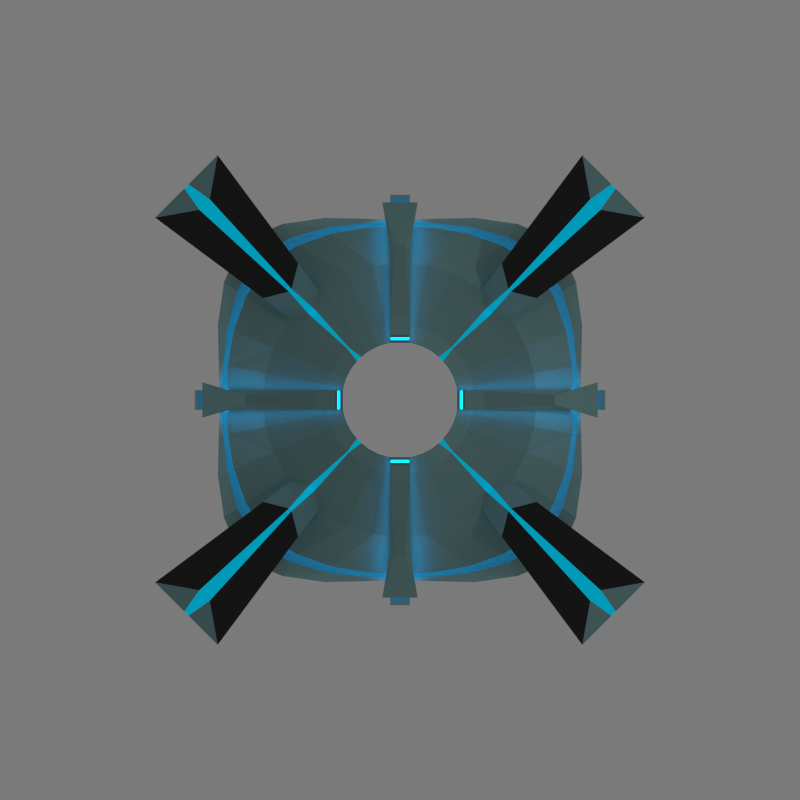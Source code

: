 # Source: LaserTower.blend  (saved by Blender 2.70.0; exported with 4.5.12 LTS)
import bpy
from mathutils import Matrix  # noqa: F401  (used for matrix-valued properties, if any)

bpy.ops.wm.read_factory_settings(use_empty=True)
scene = bpy.context.scene
scene.name = 'Scene'

# ---- collections
col_collection_1 = bpy.data.collections.new('Collection 1'); scene.collection.children.link(col_collection_1)
col_collection_2 = bpy.data.collections.new('Collection 2'); scene.collection.children.link(col_collection_2)

# ---- materials (node trees are filled in below, after node groups)
mat_balu_emission = bpy.data.materials.new('Balu emission')
mat_balu_emission.alpha_threshold = 0.0
mat_balu_emission.roughness = 0.5
mat_balu_emission.line_color = (0.0, 0.0, 0.0, 1.0)
mat_wies = bpy.data.materials.new('wies')
mat_wies.alpha_threshold = 0.0
mat_wies.roughness = 0.5
mat_wies.line_color = (0.0, 0.0, 0.0, 1.0)
mat_dunkeler = bpy.data.materials.new('dunkeler')
mat_dunkeler.alpha_threshold = 0.0
mat_dunkeler.roughness = 0.5
mat_dunkeler.line_color = (0.0, 0.0, 0.0, 1.0)
mat_blao = bpy.data.materials.new('blao')
mat_blao.alpha_threshold = 0.0
mat_blao.roughness = 0.5
mat_blao.line_color = (0.0, 0.0, 0.0, 1.0)
mat_grau = bpy.data.materials.new('grau')
mat_grau.alpha_threshold = 0.0
mat_grau.roughness = 0.5
mat_grau.line_color = (0.0, 0.0, 0.0, 1.0)
mat_material = bpy.data.materials.new('Material')
mat_material.alpha_threshold = 0.0
mat_material.roughness = 0.5
mat_material.line_color = (0.0, 0.0, 0.0, 1.0)

# ---- material node trees
mat_balu_emission.use_nodes = True; mat_balu_emission.node_tree.nodes.clear()
_N = mat_balu_emission.node_tree.nodes; _L = mat_balu_emission.node_tree.links
n0 = _N.new('ShaderNodeOutputMaterial'); n0.name = 'Material Output'; n0.location = (300, 300)
n1 = _N.new('ShaderNodeEmission'); n1.name = 'Emission'; n1.location = (110, 300)
n1.inputs[0].default_value = (0.0, 0.3817, 0.8, 1.0)
n1.inputs[1].default_value = 5.0
_L.new(n1.outputs[0], n0.inputs[0])
n0.is_active_output = True
mat_wies.use_nodes = True; mat_wies.node_tree.nodes.clear()
_N = mat_wies.node_tree.nodes; _L = mat_wies.node_tree.links
n0 = _N.new('ShaderNodeOutputMaterial'); n0.name = 'Material Output'; n0.location = (300, 300)
n1 = _N.new('ShaderNodeBsdfAnisotropic'); n1.name = 'Glossy BSDF'; n1.location = (100, 300)
n1.distribution = 'BECKMANN'
n1.inputs[0].default_value = (0.2884, 0.521, 0.5277, 1.0)
n1.inputs[1].default_value = 1.0
_L.new(n1.outputs[0], n0.inputs[0])
n0.is_active_output = True
mat_dunkeler.use_nodes = True; mat_dunkeler.node_tree.nodes.clear()
_N = mat_dunkeler.node_tree.nodes; _L = mat_dunkeler.node_tree.links
n0 = _N.new('ShaderNodeOutputMaterial'); n0.name = 'Material Output'; n0.location = (300, 300)
n1 = _N.new('ShaderNodeBsdfAnisotropic'); n1.name = 'Glossy BSDF'; n1.location = (100, 300)
n1.distribution = 'BECKMANN'
n1.inputs[0].default_value = (0.03522, 0.03522, 0.03522, 1.0)
n1.inputs[1].default_value = 0.55
_L.new(n1.outputs[0], n0.inputs[0])
n0.is_active_output = True
mat_blao.use_nodes = True; mat_blao.node_tree.nodes.clear()
_N = mat_blao.node_tree.nodes; _L = mat_blao.node_tree.links
n0 = _N.new('ShaderNodeOutputMaterial'); n0.name = 'Material Output'; n0.location = (300, 300)
n1 = _N.new('ShaderNodeMixShader'); n1.name = 'Mix Shader'; n1.location = (110, 300)
n2 = _N.new('ShaderNodeEmission'); n2.name = 'Emission'; n2.location = (-80, 300)
n2.inputs[0].default_value = (0.0, 0.5424, 0.8, 1.0)
n3 = _N.new('ShaderNodeBsdfAnisotropic'); n3.name = 'Glossy BSDF'; n3.location = (-90, 300)
n3.distribution = 'BECKMANN'
n3.inputs[0].default_value = (0.0, 0.523, 0.8, 1.0)
n3.inputs[1].default_value = 0.4472
_L.new(n1.outputs[0], n0.inputs[0])
_L.new(n2.outputs[0], n1.inputs[1])
_L.new(n3.outputs[0], n1.inputs[2])
n0.is_active_output = True
mat_grau.use_nodes = True; mat_grau.node_tree.nodes.clear()
_N = mat_grau.node_tree.nodes; _L = mat_grau.node_tree.links
n0 = _N.new('ShaderNodeOutputMaterial'); n0.name = 'Material Output'; n0.location = (300, 300)
n1 = _N.new('ShaderNodeBsdfDiffuse'); n1.name = 'Diffuse BSDF'; n1.location = (10, 300)
n1.inputs[0].default_value = (0.1523, 0.1523, 0.1523, 1.0)
n1.inputs[1].default_value = 0.2185
_L.new(n1.outputs[0], n0.inputs[0])
n0.is_active_output = True
mat_material.use_nodes = True; mat_material.node_tree.nodes.clear()
_N = mat_material.node_tree.nodes; _L = mat_material.node_tree.links
n0 = _N.new('ShaderNodeOutputMaterial'); n0.name = 'Material Output'; n0.location = (300, 300)
n1 = _N.new('ShaderNodeEmission'); n1.name = 'Emission'; n1.location = (110, 300)
n1.inputs[0].default_value = (0.0, 1.0, 1.0, 1.0)
n1.inputs[1].default_value = 10.0
_L.new(n1.outputs[0], n0.inputs[0])
n0.is_active_output = True

# ---- world
world_world = bpy.data.worlds.new('World'); scene.world = world_world
world_world.color = (0.196, 0.196, 0.196)
world_world.use_sun_shadow = False
world_world.sun_shadow_jitter_overblur = 0.0
world_world.cycles.sampling_method = 'MANUAL'
world_world.cycles.sample_map_resolution = 256

# ---- cameras
cam_camera = bpy.data.cameras.new('Camera')
cam_camera.type = 'ORTHO'
cam_camera.clip_end = 100.0
cam_camera.lens = 35.0
cam_camera.sensor_width = 32.0
cam_camera.sensor_height = 18.0
cam_camera.ortho_scale = 3.414
cam_camera.dof.focus_distance = 0.0

# ---- lights
light_lamp = bpy.data.lights.new('Lamp', 'POINT')
light_lamp.transmission_factor = 0.0
light_lamp.cutoff_distance = 30.0
light_lamp.energy = 100.0
light_lamp.shadow_buffer_clip_start = 1.001
light_lamp.shadow_soft_size = 0.1
light_lamp.shadow_maximum_resolution = 0.006
light_lamp.use_absolute_resolution = True
light_lamp.cycles.use_multiple_importance_sampling = False

# ---- meshes
me_circle = bpy.data.meshes.new('Circle')
me_circle.from_pydata([(-0.7736, -0.1539, 0.01178), (-0.7771, -0.3219, 0.01178), (-0.7512, -0.502, 0.01178), (-0.677, -0.677, 0.01178), (-0.502, -0.7512, 0.01178), (-0.3219, -0.7771, 0.01178), (-0.1539, -0.7736, 0.01178), (-0.04197, -0.3573, 1.126), (-0.243, -0.04834, 1.223), (-0.2289, -0.09483, 1.223), (-0.206, -0.1377, 1.223), (-0.1377, -0.206, 1.223), (-0.09483, -0.2289, 1.223), (-0.04834, -0.243, 1.223), (-0.02138, -0.662, 0.8635), (-0.04217, -0.8626, 0.3589), (-0.8626, -0.04226, 0.3589), (-0.754, -0.15, 0.3628), (-0.5733, -0.114, 0.864), (-0.3109, -0.06185, 1.126), (-0.06185, -0.3109, 1.126), (-0.114, -0.5733, 0.864), (-0.15, -0.754, 0.3628), (-0.662, -0.02142, 0.8635), (-0.3573, -0.04206, 1.126), (-0.1761, -0.2636, 1.126), (-0.3252, -0.4867, 0.865), (-0.4637, -0.6939, 0.3929), (-0.3054, -0.7373, 0.3762), (-0.224, -0.5407, 0.865), (-0.1213, -0.2929, 1.126), (-0.04197, -0.2784, 1.223), (-0.2636, -0.1761, 1.126), (-0.4867, -0.3252, 0.865), (-0.6939, -0.4637, 0.3929), (-0.6123, -0.6123, 0.4072), (-0.7373, -0.3054, 0.3762), (-0.5407, -0.224, 0.865), (-0.2929, -0.1213, 1.126), (-0.2784, -0.04206, 1.223), (-0.7345, -0.1461, 0.5033), (-0.1461, -0.7345, 0.5033), (-0.4396, -0.6579, 0.5311), (-0.2938, -0.7094, 0.5157), (-0.6579, -0.4396, 0.5311), (-0.7094, -0.2938, 0.5157), (-0.6684, -0.133, 0.3674), (-0.133, -0.6684, 0.3674), (-0.04213, -0.876, 0.01178), (-0.4057, -0.6072, 0.3928), (-0.269, -0.6493, 0.3785), (-0.6072, -0.4057, 0.3928), (-0.534, -0.534, 0.4058), (-0.6493, -0.269, 0.3785), (-0.6445, -0.1282, 0.5196), (-0.1282, -0.6445, 0.5196), (-0.876, -0.04223, 0.01178), (-0.381, -0.5702, 0.5417), (-0.2563, -0.6188, 0.5293), (-0.5702, -0.381, 0.5417), (-0.4945, -0.4945, 0.5522), (-0.6188, -0.2563, 0.5293), (-0.7683, -0.03704, 0.01178), (-0.03696, -0.7683, 0.01178), (-0.2442, -0.0369, 1.223), (-0.03682, -0.2442, 1.223), (-0.3134, -0.0369, 1.126), (-0.5806, -0.03691, 0.8635), (-0.7566, -0.03706, 0.3589), (-0.03698, -0.7566, 0.3589), (-0.03683, -0.5807, 0.8635), (-0.03682, -0.3134, 1.126), (-0.7398, -0.03703, 0.4997), (-0.03694, -0.7398, 0.4997), (-0.6721, -0.03707, 0.3644), (-0.03699, -0.6721, 0.3644), (-0.65, -0.03703, 0.5169), (-0.03695, -0.65, 0.5169), (-0.8434, -0.07566, 0.4997), (-0.0755, -0.8434, 0.4997), (-0.7662, -0.04226, 0.3644), (-0.04217, -0.7662, 0.3644), (-0.7411, -0.04222, 0.5169), (-0.04213, -0.7411, 0.5169), (-0.4677, -0.3483, 0.865), (-0.3483, -0.4677, 0.865), (-0.5015, -0.6183, 0.5368), (-0.6183, -0.5015, 0.5368), (-0.513, -0.513, 0.5501), (-0.5834, -0.4345, 0.9027), (-0.4345, -0.5834, 0.9027), (-0.6256, -0.7713, 0.4932), (-0.7713, -0.6256, 0.4932), (-0.64, -0.64, 0.5098), (-1.045, -0.7781, 0.4034), (-0.7781, -1.045, 0.4034), (-0.7425, -0.9154, -0.2055), (-0.9154, -0.7425, -0.2055), (-0.7595, -0.7595, -0.1858), (-0.03868, -0.8042, 0.01178), (-0.04041, -0.8401, 0.01178), (-0.04044, -0.8273, 0.3589), (-0.03871, -0.792, 0.3589), (-0.03854, -0.328, 1.126), (-0.04025, -0.3427, 1.126), (-0.04025, -0.267, 1.223), (-0.03854, -0.2556, 1.223), (-0.04044, -0.7348, 0.3644), (-0.03872, -0.7035, 0.3644), (-0.03855, -0.6078, 0.8635), (-0.04027, -0.6349, 0.8635), (-0.03867, -0.7743, 0.4997), (-0.0404, -0.8089, 0.4997), (-0.03867, -0.6804, 0.5169), (-0.0404, -0.7108, 0.5169), (-0.7034, -0.0388, 0.3644), (-0.7348, -0.04053, 0.3644), (-0.8273, -0.04053, 0.3589), (-0.792, -0.0388, 0.3589), (-0.267, -0.04034, 1.223), (-0.2556, -0.03862, 1.223), (-0.6804, -0.03876, 0.5169), (-0.7108, -0.04049, 0.5169), (-0.8042, -0.03877, 0.01178), (-0.8401, -0.0405, 0.01178), (-0.7743, -0.03875, 0.4997), (-0.8089, -0.04048, 0.4997), (-0.6349, -0.04036, 0.8635), (-0.6078, -0.03864, 0.8635), (-0.328, -0.03862, 1.126), (-0.3427, -0.04034, 1.126), (-0.7662, 2.608e-07, 0.3644), (-0.662, 0.0, 0.8635), (-0.2784, 3.986e-07, 1.223), (-0.7411, 2.757e-07, 0.5169), (-0.8434, 0.0, 0.4997), (-0.8626, 2.384e-07, 0.3589), (-0.876, 2.384e-07, 0.01178), (-0.3573, 3.763e-07, 1.126), (-0.7683, 1.155e-07, 0.01178), (-0.2442, 2.533e-07, 1.223), (-0.8042, 1.527e-07, 0.01178), (-0.8401, 1.937e-07, 0.01178), (-0.2556, 3.017e-07, 1.223), (-0.267, 3.502e-07, 1.223), (2.086e-07, -0.7411, 0.5169), (0.0, -0.8434, 0.4997), (2.757e-07, -0.8626, 0.3589), (3.055e-07, -0.876, 0.01178), (0.0, -0.662, 0.8635), (2.347e-07, -0.7662, 0.3644), (-4.098e-08, -0.2784, 1.223), (-3.725e-09, -0.3573, 1.126), (-3.353e-08, -0.2442, 1.223), (2.682e-07, -0.7683, 0.01178), (2.794e-07, -0.8042, 0.01178), (2.906e-07, -0.8401, 0.01178), (-3.725e-08, -0.2556, 1.223), (-4.098e-08, -0.267, 1.223), (-0.1833, -0.1653, 1.223), (-0.1653, -0.1833, 1.223), (-0.2209, -0.2257, 1.126), (-0.2257, -0.2209, 1.126), (-0.3651, -0.3879, 0.9153), (-0.3879, -0.3651, 0.9153), (-0.4627, -0.4738, 0.9675), (-0.4738, -0.4627, 0.9675), (-0.812, -0.8564, 0.5266), (-0.8564, -0.812, 0.5266), (-0.8199, -0.8379, -0.2055), (-0.8379, -0.8199, -0.2055), (-0.9205, -0.9025, 0.4034), (-0.9025, -0.9205, 0.4034)], [], [(20, 71, 65, 13), (67, 18, 19, 66), (25, 30, 12, 11), (161, 25, 11, 160), (19, 38, 9, 8), (66, 19, 8, 64), (30, 20, 13, 12), (33, 84, 164, 162, 32), (38, 32, 10, 9), (41, 73, 70, 21), (4, 5, 28, 27), (42, 43, 29, 26), (26, 29, 30, 25), (2, 3, 35, 34), (164, 84, 89, 166), (44, 87, 84, 33), (62, 0, 17, 68), (0, 1, 36, 17), (40, 45, 37, 18), (18, 37, 38, 19), (68, 17, 46, 74), (72, 40, 18, 67), (6, 63, 69, 22), (163, 85, 26, 25, 161), (5, 6, 22, 28), (43, 41, 21, 29), (29, 21, 20, 30), (3, 4, 27, 35), (86, 42, 26, 85), (1, 2, 34, 36), (45, 44, 33, 37), (37, 33, 32, 38), (89, 92, 97, 94), (42, 86, 88, 60, 57), (22, 69, 75, 47), (40, 72, 76, 54), (74, 46, 54, 76), (73, 41, 55, 77), (21, 70, 71, 20), (17, 36, 53, 46), (41, 43, 58, 55), (43, 42, 57, 58), (35, 27, 49, 52), (49, 50, 58, 57), (51, 52, 60, 59), (136, 137, 56, 16), (46, 53, 61, 54), (47, 75, 77, 55), (50, 47, 55, 58), (52, 49, 57, 60), (53, 51, 59, 61), (88, 87, 44, 59, 60), (27, 28, 50, 49), (44, 45, 61, 59), (28, 22, 47, 50), (36, 34, 51, 53), (45, 40, 54, 61), (34, 35, 52, 51), (142, 124, 56, 137), (107, 101, 15, 81), (116, 122, 82, 80), (117, 116, 80, 16), (101, 100, 48, 15), (105, 104, 7, 31), (152, 151, 31, 7), (131, 136, 16, 80), (146, 149, 14, 79), (134, 131, 80, 82), (122, 126, 78, 82), (127, 130, 24, 23), (124, 117, 16, 56), (104, 110, 14, 7), (110, 112, 79, 14), (112, 114, 83, 79), (126, 127, 23, 78), (114, 107, 81, 83), (158, 105, 31, 151), (130, 119, 39, 24), (86, 85, 90, 91), (88, 86, 91, 93), (87, 88, 93, 92), (92, 93, 98, 97), (91, 90, 95, 96), (166, 89, 94, 168), (84, 87, 92, 89), (85, 163, 165, 90), (96, 169, 170, 97, 98), (96, 95, 172, 169), (90, 165, 167, 95), (93, 91, 96, 98), (94, 171, 168), (75, 69, 102, 108), (108, 102, 101, 107), (69, 63, 99, 102), (102, 99, 100, 101), (65, 71, 103, 106), (106, 103, 104, 105), (71, 70, 109, 103), (103, 109, 110, 104), (70, 73, 111, 109), (109, 111, 112, 110), (73, 77, 113, 111), (111, 113, 114, 112), (77, 75, 108, 113), (113, 108, 107, 114), (153, 65, 106, 157), (157, 106, 105, 158), (139, 62, 123, 141), (141, 123, 124, 142), (74, 76, 121, 115), (115, 121, 122, 116), (68, 74, 115, 118), (118, 115, 116, 117), (76, 72, 125, 121), (121, 125, 126, 122), (67, 66, 129, 128), (128, 129, 130, 127), (62, 68, 118, 123), (123, 118, 117, 124), (72, 67, 128, 125), (125, 128, 127, 126), (172, 95, 167), (66, 64, 120, 129), (129, 120, 119, 130), (170, 171, 94, 97), (119, 144, 133, 39), (82, 78, 135, 134), (24, 39, 133, 138), (23, 24, 138, 132), (78, 23, 132, 135), (64, 140, 143, 120), (120, 143, 144, 119), (100, 156, 148, 48), (15, 48, 148, 147), (7, 14, 149, 152), (81, 15, 147, 150), (83, 81, 150, 145), (79, 83, 145, 146), (63, 154, 155, 99), (99, 155, 156, 100), (161, 160, 159, 162), (163, 161, 162, 164), (164, 166, 165, 163), (167, 165, 166, 168), (171, 170, 169, 172), (172, 167, 168, 171), (32, 162, 159, 10)])
me_circle.polygons.foreach_set('material_index', [1, 1, 1, 1, 1, 1, 1, 1, 1, 1, 1, 1, 1, 1, 1, 1, 1, 1, 1, 1, 1, 1, 1, 1, 1, 1, 1, 1, 1, 1, 1, 1, 2, 1, 1, 1, 0, 1, 1, 1, 1, 1, 1, 0, 0, 1, 0, 0, 0, 0, 0, 1, 1, 1, 1, 1, 1, 1, 1, 1, 0, 1, 1, 1, 1, 1, 1, 0, 1, 1, 1, 1, 1, 1, 1, 0, 1, 1, 1, 1, 1, 2, 2, 2, 1, 1, 1, 1, 2, 2, 1, 1, 0, 1, 0, 1, 0, 1, 0, 1, 0, 1, 0, 0, 0, 1, 0, 1, 0, 0, 0, 1, 0, 1, 0, 1, 0, 1, 0, 1, 0, 1, 1, 0, 1, 1, 1, 1, 1, 1, 1, 0, 1, 1, 1, 1, 0, 1, 1, 0, 3, 3, 3, 3, 3, 3, 1])
me_circle.materials.append(mat_balu_emission)
me_circle.materials.append(mat_wies)
me_circle.materials.append(mat_dunkeler)
me_circle.materials.append(mat_blao)
me_circle.use_remesh_preserve_volume = False
me_circle.use_remesh_preserve_attributes = False
me_circle.use_mirror_vertex_groups = False
me_circle.update()
me_circle_001 = bpy.data.meshes.new('Circle.001')
me_circle_001.from_pydata([(0.3336, -0.2347, 1.009), (0.313, -0.1047, 1.354), (-1.546, -0.1437, 1.08), (-1.562, -0.05695, 1.281), (-0.365, -0.1047, 1.354), (-0.3779, -0.2347, 1.009), (0.3015, -0.4638, 1.159), (0.2808, -0.2029, 1.504), (-0.1697, -0.2029, 1.504), (-0.41, -0.4638, 1.159), (0.313, -0.1713, 1.177), (0.3336, -0.1914, 1.124), (-1.563, -0.0925, 1.184), (-1.56, -0.106, 1.155), (-0.3779, -0.1914, 1.124), (-0.365, -0.1713, 1.177), (0.2808, -0.3366, 1.327), (0.3015, -0.3768, 1.274), (-0.41, -0.3768, 1.274), (-0.3971, -0.3366, 1.327), (-1.57, -0.01444, 1.176), (-1.569, -0.01449, 1.167), (0.3336, 0.0, 1.142), (0.3336, 0.0, 1.159), (-1.565, -0.07781, 1.175), (-1.561, -0.1013, 1.165), (0.2764, -0.3069, 1.277), (0.2764, -0.3203, 1.259), (0.3062, -0.178, 1.159), (0.3062, -0.1847, 1.142), (0.3336, 0.0, 1.009), (0.313, 0.0, 1.354), (-1.563, 0.0, 1.094), (-1.565, 0.0, 1.278), (-0.3779, 0.0, 1.354), (-0.3779, 0.0, 1.009), (0.313, 0.0, 1.177), (0.3336, 0.0, 1.124), (-1.57, -0.01443, 1.185), (-1.569, -0.01456, 1.158), (-0.3528, -0.178, 1.159), (-0.3528, -0.1847, 1.142), (-0.3826, -0.3069, 1.277), (-0.3826, -0.3203, 1.259), (-0.365, -0.1593, 1.209), (-0.3971, -0.3126, 1.359), (0.313, -0.1593, 1.209), (-1.564, -0.08514, 1.202), (0.2808, -0.3126, 1.359), (0.313, 0.0, 1.209), (-1.57, -0.01443, 1.201), (-1.563, -0.0864, 1.156), (-1.555, -0.1113, 1.103), (-1.567, -0.01504, 1.262), (-1.565, -0.04464, 1.263), (-1.566, -0.06691, 1.201), (-1.57, 0.0, 1.176), (-1.57, 0.0, 1.185), (-1.564, -0.082, 1.166), (-1.562, -0.09677, 1.175), (-1.565, -0.07382, 1.185), (-1.565, -0.01529, 1.111), (-1.569, 0.0, 1.158), (-1.57, 0.0, 1.201), (-1.57, 0.0, 1.167), (-1.614, -0.0148, 1.177), (-1.617, -0.01485, 1.168), (-1.612, -0.07947, 1.175), (-1.611, -0.01479, 1.185), (-1.62, -0.01491, 1.159), (-1.605, -0.01479, 1.2), (-1.618, -0.08819, 1.156), (-1.632, -0.1133, 1.104), (-1.582, -0.01537, 1.258), (-1.581, -0.0456, 1.259), (-1.604, -0.06839, 1.2), (-1.615, -0.08372, 1.166), (-1.609, -0.07542, 1.184), (-1.635, -0.01562, 1.114), (-0.6137, -0.2122, 1.132), (-0.5415, -0.213, 1.132), (-1.166, -0.1549, 1.143), (-1.406, -0.1294, 1.154), (-0.8019, -0.1811, 1.186), (-0.9226, -0.1712, 1.186), (-1.167, -0.1385, 1.184), (-1.411, -0.1148, 1.187), (-0.5311, -0.193, 1.185), (-0.6027, -0.1924, 1.185), (-1.239, -0.1309, 1.185), (-1.445, -0.1109, 1.187), (-0.9046, -0.1852, 1.154), (-0.7856, -0.1952, 1.152), (-1.227, -0.1426, 1.158), (-1.44, -0.1206, 1.166), (-0.5907, -0.2061, 1.15), (-0.5215, -0.2064, 1.15), (-1.154, -0.1507, 1.157), (-1.405, -0.1248, 1.165), (-0.7838, -0.246, 1.024), (-0.8949, -0.2353, 1.031), (-1.127, -0.1987, 1.047), (-1.377, -0.1697, 1.072), (-0.5415, -0.2564, 1.017), (-0.6096, -0.2563, 1.017), (-1.199, -0.1894, 1.054), (-1.415, -0.165, 1.076), (-0.7999, -0.1187, 1.352), (-0.92, -0.1124, 1.344), (-1.164, -0.08818, 1.319), (-1.409, -0.07438, 1.296), (-0.5311, -0.1264, 1.362), (-0.6022, -0.126, 1.362), (-1.236, -0.08336, 1.312), (-1.444, -0.07185, 1.293), (-1.447, -0.06151, 1.288), (-1.412, -0.06373, 1.291), (-1.418, -0.1527, 1.073), (-1.381, -0.1572, 1.069), (-1.408, -0.1134, 1.161), (-1.443, -0.1095, 1.163), (-1.448, -0.1, 1.184), (-1.414, -0.1037, 1.183), (-1.41, -0.118, 1.15), (-1.445, -0.114, 1.152), (-1.445, -0.1047, 1.173), (-1.41, -0.1085, 1.172), (-1.421, 0.0, 1.289), (-1.455, 0.0, 1.285), (-1.451, 0.0, 1.086), (-1.417, 0.0, 1.082), (-1.417, -0.09561, 1.203), (-1.451, -0.0922, 1.202), (-1.441, -0.1252, 1.155), (-1.442, -0.1157, 1.177), (-1.407, -0.1198, 1.176), (-1.42, -0.009614, 1.293), (-1.454, -0.00927, 1.289), (-1.452, -0.009345, 1.09), (-1.418, -0.009686, 1.086), (-1.413, -0.1065, 1.206), (-1.448, -0.1028, 1.206), (-1.239, -0.07515, 1.309), (-1.168, -0.07954, 1.316), (-1.202, -0.1802, 1.051), (-1.13, -0.1891, 1.044), (-1.158, -0.1416, 1.154), (-1.23, -0.1339, 1.156), (-1.242, -0.1224, 1.182), (-1.171, -0.1296, 1.181), (-1.169, -0.1459, 1.14), (-1.24, -0.138, 1.143), (-1.233, -0.1284, 1.169), (-1.161, -0.1359, 1.167), (-1.185, 0.0, 1.313), (-1.256, 0.0, 1.306), (-1.249, 0.0, 1.062), (-1.179, 0.0, 1.054), (-1.174, -0.1199, 1.205), (-1.246, -0.1131, 1.204), (-1.237, -0.1467, 1.146), (-1.23, -0.137, 1.172), (-1.157, -0.1449, 1.17), (-1.184, -0.008057, 1.316), (-1.255, -0.007599, 1.309), (-1.25, -0.007656, 1.065), (-1.18, -0.008111, 1.058), (-1.171, -0.1287, 1.208), (-1.242, -0.1215, 1.207), (-0.6032, -0.1043, 1.354), (-0.5311, -0.1047, 1.354), (-0.9261, -0.09253, 1.336), (-0.8046, -0.09796, 1.344), (-0.61, -0.2345, 1.009), (-0.5415, -0.2347, 1.009), (-0.9004, -0.2142, 1.025), (-0.7878, -0.2244, 1.017), (-0.5215, -0.1847, 1.142), (-0.5914, -0.1843, 1.142), (-0.7904, -0.174, 1.145), (-0.9109, -0.1647, 1.147), (-0.6038, -0.1706, 1.177), (-0.5311, -0.1713, 1.177), (-0.9291, -0.151, 1.179), (-0.807, -0.16, 1.178), (-0.5415, -0.1914, 1.124), (-0.615, -0.1904, 1.124), (-0.8139, -0.1787, 1.128), (-0.9346, -0.1689, 1.132), (-0.5918, -0.1776, 1.159), (-0.5215, -0.178, 1.159), (-0.9136, -0.1583, 1.163), (-0.7925, -0.1674, 1.161), (-0.5415, 0.0, 1.354), (-0.6183, 0.0, 1.353), (-0.8258, 0.0, 1.342), (-0.9495, 0.0, 1.333), (-0.6168, 0.0, 1.01), (-0.5415, 0.0, 1.009), (-0.9432, 0.0, 1.032), (-0.8207, 0.0, 1.022), (-0.5311, -0.1593, 1.209), (-0.6044, -0.1586, 1.209), (-0.8096, -0.1484, 1.208), (-0.9324, -0.14, 1.207), (-0.8088, -0.1999, 1.136), (-0.9282, -0.1892, 1.139), (-0.591, -0.1994, 1.168), (-0.5215, -0.1997, 1.167), (-0.9073, -0.1787, 1.17), (-0.7877, -0.1886, 1.169), (-0.5415, -0.02168, 1.362), (-0.6177, -0.02153, 1.361), (-0.8237, -0.02007, 1.35), (-0.947, -0.01889, 1.341), (-0.6173, -0.02153, 1.018), (-0.5415, -0.02168, 1.017), (-0.9451, -0.01892, 1.039), (-0.8222, -0.0201, 1.03), (-0.5311, -0.181, 1.217), (-0.6033, -0.1804, 1.217), (-0.8047, -0.1694, 1.216), (-0.9262, -0.16, 1.214)], [], [(155, 142, 116, 127), (151, 144, 118, 123), (31, 1, 4, 34), (4, 8, 45), (17, 6, 9, 18), (0, 5, 9, 6), (4, 1, 7, 8), (11, 0, 6, 17), (159, 148, 122, 131), (16, 26, 42, 19), (5, 14, 18, 9), (23, 22, 29, 28), (48, 16, 19, 45), (54, 55, 75, 74), (46, 10, 16, 48), (58, 51, 71, 76), (204, 183, 149, 158), (114, 137, 136, 110), (26, 27, 43, 42), (36, 23, 28, 10), (10, 28, 26, 16), (19, 42, 40, 15), (28, 29, 27, 26), (42, 43, 41, 40), (11, 37, 30, 0), (60, 24, 67, 77), (125, 120, 25, 59), (0, 30, 35, 5), (46, 49, 36, 10), (27, 17, 18, 43), (52, 61, 78, 72), (15, 40, 190, 182), (22, 37, 11, 29), (29, 11, 17, 27), (43, 18, 14, 41), (24, 58, 76, 67), (15, 44, 45, 19), (124, 117, 2, 13), (7, 48, 45, 8), (1, 46, 48, 7), (1, 31, 49, 46), (55, 60, 77, 75), (44, 4, 45), (52, 51, 13, 2), (54, 53, 33, 3), (55, 54, 3, 47), (38, 20, 56, 57), (51, 58, 25, 13), (24, 60, 12, 59), (61, 52, 2, 32), (58, 24, 59, 25), (39, 61, 32, 62), (53, 50, 63, 33), (21, 39, 62, 64), (20, 21, 64, 56), (60, 55, 47, 12), (50, 38, 57, 63), (77, 67, 65, 68), (67, 76, 66, 65), (71, 72, 78, 69), (75, 77, 68, 70), (76, 71, 69, 66), (74, 75, 70, 73), (53, 54, 74, 73), (51, 52, 72, 71), (38, 50, 70, 68), (21, 20, 65, 66), (39, 21, 66, 69), (50, 53, 73, 70), (61, 39, 69, 78), (20, 38, 68, 65), (169, 202, 203, 172), (34, 4, 170, 193), (142, 159, 131, 116), (115, 132, 47, 3), (173, 197, 200, 176), (14, 5, 174, 185), (144, 156, 130, 118), (117, 129, 32, 2), (181, 189, 192, 184), (44, 15, 182, 201), (148, 152, 126, 122), (121, 125, 59, 12), (189, 178, 179, 192), (40, 41, 177, 190), (147, 151, 123, 119), (120, 124, 13, 25), (202, 181, 184, 203), (183, 191, 153, 149), (112, 212, 211, 111), (113, 164, 163, 109), (186, 173, 176, 187), (175, 199, 157, 145), (41, 14, 185, 177), (191, 180, 146, 153), (180, 188, 150, 146), (178, 186, 187, 179), (152, 147, 119, 126), (132, 121, 12, 47), (194, 169, 172, 195), (171, 204, 158, 143), (5, 35, 198, 174), (188, 175, 145, 150), (119, 123, 82, 98), (127, 116, 110, 136), (125, 121, 90, 134), (117, 124, 133, 106), (130, 129, 138, 139), (123, 118, 102, 82), (118, 130, 139, 102), (121, 132, 141, 90), (128, 115, 3, 33), (106, 133, 82, 102), (90, 141, 140, 86), (133, 94, 98, 82), (134, 90, 86, 135), (138, 106, 102, 139), (94, 134, 135, 98), (141, 114, 110, 140), (132, 115, 114, 141), (115, 128, 137, 114), (124, 120, 94, 133), (120, 125, 134, 94), (129, 117, 106, 138), (122, 126, 135, 86), (116, 131, 140, 110), (128, 127, 136, 137), (131, 122, 86, 140), (126, 119, 98, 135), (152, 148, 89, 161), (144, 151, 160, 105), (157, 156, 165, 166), (150, 145, 101, 81), (145, 157, 166, 101), (148, 159, 168, 89), (153, 146, 97, 162), (158, 149, 85, 167), (196, 171, 143, 154), (105, 160, 81, 101), (89, 168, 167, 85), (160, 93, 97, 81), (161, 89, 85, 162), (165, 105, 101, 166), (93, 161, 162, 97), (168, 113, 109, 167), (154, 143, 109, 163), (146, 150, 81, 97), (159, 142, 113, 168), (142, 155, 164, 113), (151, 147, 93, 160), (147, 152, 161, 93), (156, 144, 105, 165), (149, 153, 162, 85), (143, 158, 167, 109), (155, 154, 163, 164), (173, 186, 79, 104), (190, 177, 96, 208), (177, 185, 80, 96), (194, 193, 211, 212), (198, 197, 215, 216), (201, 182, 87, 219), (202, 169, 112, 220), (179, 187, 205, 92), (171, 196, 214, 108), (200, 199, 217, 218), (182, 190, 208, 87), (187, 176, 99, 205), (172, 203, 221, 107), (178, 189, 207, 95), (184, 192, 210, 83), (169, 194, 212, 112), (4, 44, 201, 170), (108, 214, 213, 107), (104, 79, 80, 103), (100, 206, 205, 99), (88, 220, 219, 87), (84, 222, 221, 83), (79, 95, 96, 80), (206, 91, 92, 205), (207, 88, 87, 208), (209, 84, 83, 210), (215, 104, 103, 216), (217, 100, 99, 218), (95, 207, 208, 96), (91, 209, 210, 92), (220, 112, 111, 219), (222, 108, 107, 221), (196, 195, 213, 214), (203, 184, 83, 221), (199, 175, 100, 217), (170, 201, 219, 111), (175, 188, 206, 100), (197, 173, 104, 215), (193, 170, 111, 211), (188, 180, 91, 206), (180, 191, 209, 91), (181, 202, 220, 88), (191, 183, 84, 209), (176, 200, 218, 99), (195, 172, 107, 213), (186, 178, 95, 79), (204, 171, 108, 222), (189, 181, 88, 207), (183, 204, 222, 84), (174, 198, 216, 103), (192, 179, 92, 210), (185, 174, 103, 80)])
me_circle_001.polygons.foreach_set('material_index', [2, 2, 2, 2, 2, 2, 2, 2, 2, 2, 2, 2, 2, 2, 2, 2, 2, 2, 0, 2, 2, 2, 2, 2, 2, 2, 2, 2, 2, 2, 2, 2, 2, 2, 2, 2, 2, 2, 2, 2, 2, 2, 2, 2, 2, 2, 2, 2, 2, 2, 2, 2, 2, 2, 2, 2, 2, 0, 0, 0, 0, 0, 0, 2, 2, 2, 2, 2, 2, 2, 2, 2, 2, 2, 2, 2, 2, 2, 2, 2, 2, 2, 2, 2, 2, 2, 2, 2, 2, 2, 2, 2, 2, 2, 2, 2, 2, 2, 2, 2, 2, 2, 2, 0, 0, 2, 2, 2, 0, 0, 2, 2, 2, 2, 2, 2, 2, 2, 2, 2, 2, 2, 2, 2, 0, 0, 2, 0, 0, 2, 2, 2, 0, 0, 2, 0, 0, 2, 2, 2, 2, 2, 2, 2, 2, 0, 0, 2, 2, 2, 2, 2, 0, 0, 2, 2, 0, 0, 2, 2, 0, 2, 0, 2, 2, 0, 0, 0, 2, 0, 2, 2, 2, 2, 2, 2, 2, 2, 2, 2, 2, 2, 2, 2, 2, 2, 2, 2, 0, 2, 0, 2, 2, 0, 2, 2, 2, 2, 0, 0, 2, 2, 2, 2, 0, 0, 0])
me_circle_001.materials.append(mat_balu_emission)
me_circle_001.materials.append(mat_wies)
me_circle_001.materials.append(mat_grau)
me_circle_001.materials.append(mat_material)
me_circle_001.use_remesh_preserve_volume = False
me_circle_001.use_remesh_preserve_attributes = False
me_circle_001.use_mirror_vertex_groups = False
me_circle_001.update()

# ---- objects
ob_circle = bpy.data.objects.new('Circle', me_circle)
ob_lamp = bpy.data.objects.new('Lamp', light_lamp)
ob_camera = bpy.data.objects.new('Camera', cam_camera)
ob_circle_001 = bpy.data.objects.new('Circle.001', me_circle_001)

# ---- transforms, parenting, visibility, modifiers, constraints
ob_circle.location = (0.0, 0.0, 0.0)
ob_circle.lineart.crease_threshold = 0.0
_m = ob_circle.modifiers.new('Mirror', 'MIRROR')
_m.use_axis = (True, True, False)
_m.use_clip = True
ob_lamp.location = (4.076, 1.005, 5.904)
ob_lamp.rotation_euler = (0.6503, 0.05522, 1.866)
ob_lamp.lock_rotations_4d = False
ob_lamp.empty_display_type = 'ARROWS'
ob_lamp.color = (0.0, 0.0, 0.0, 0.0)
ob_lamp.lineart.crease_threshold = 0.0
ob_camera.location = (0.0, 0.0, 5.082)
ob_camera.lock_rotations_4d = False
ob_camera.empty_display_type = 'ARROWS'
ob_camera.color = (0.0, 0.0, 0.0, 0.0)
ob_camera.display_type = 'WIRE'
ob_camera.lineart.crease_threshold = 0.0
ob_circle_001.location = (0.0, 0.0, 0.0)
ob_circle_001.lineart.crease_threshold = 0.0
_m = ob_circle_001.modifiers.new('Mirror', 'MIRROR')
_m.use_axis = (False, True, False)
_m.use_clip = True

# ---- collection membership
col_collection_1.objects.link(ob_circle)
col_collection_1.objects.link(ob_lamp)
col_collection_1.objects.link(ob_camera)
col_collection_2.objects.link(ob_circle_001)
def _layer_coll(name, lc=None):
    lc = lc or bpy.context.view_layer.layer_collection
    for c in lc.children:
        if c.name == name: return c
        r = _layer_coll(name, c)
        if r: return r
_layer_coll('Collection 2').exclude = True

# ---- scene / render settings (as saved in the file)
scene.camera = ob_camera
scene.frame_start = 1; scene.frame_end = 250; scene.frame_set(1)
scene.render.engine = 'CYCLES'
scene.render.resolution_x = 80
scene.render.resolution_y = 80
scene.render.dither_intensity = 0.0
scene.render.film_transparent = True
scene.cycles.use_denoising = False
scene.cycles.samples = 400
scene.cycles.sampling_pattern = 'TABULATED_SOBOL'
scene.cycles.light_sampling_threshold = 0.0
scene.cycles.use_adaptive_sampling = False
scene.cycles.use_light_tree = False
scene.cycles.blur_glossy = 0.0
scene.cycles.volume_bounces = 1
scene.cycles.pixel_filter_type = 'GAUSSIAN'
scene.cycles.sample_clamp_indirect = 0.0
scene.view_settings.view_transform = 'Standard'
bpy.context.view_layer.update()
